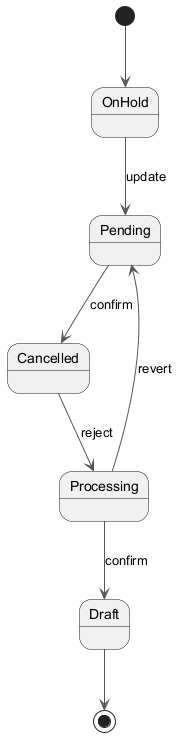

The diagram above was rendered by PlantUML. Its source (embedded in the PNG):
@startuml
skinparam ArrowColor #555555
[*] --> OnHold
OnHold --> Pending : update
Pending --> Cancelled : confirm
Cancelled --> Processing : reject
Processing --> Draft : confirm
Processing --> Pending : revert
Draft --> [*]
@enduml